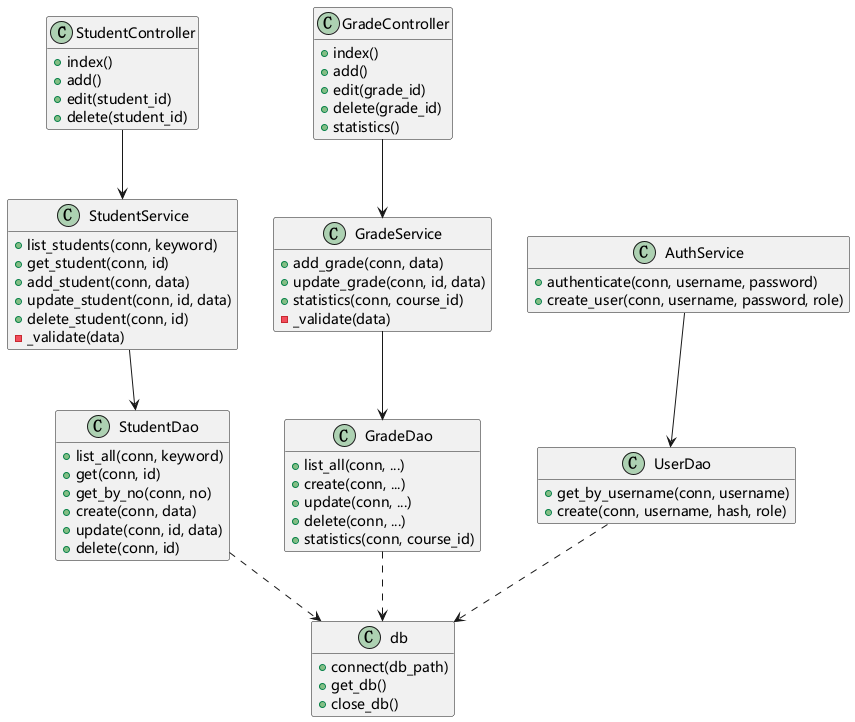

The diagram above was rendered by PlantUML. Its source (embedded in the PNG):
@startuml
skinparam defaultFontName "Microsoft YaHei"
' 学生信息管理系统 —— 详细设计类图
hide empty members

class StudentController {
  +index()
  +add()
  +edit(student_id)
  +delete(student_id)
}

class StudentService {
  +list_students(conn, keyword)
  +get_student(conn, id)
  +add_student(conn, data)
  +update_student(conn, id, data)
  +delete_student(conn, id)
  -_validate(data)
}

class StudentDao {
  +list_all(conn, keyword)
  +get(conn, id)
  +get_by_no(conn, no)
  +create(conn, data)
  +update(conn, id, data)
  +delete(conn, id)
}

class GradeController {
  +index()
  +add()
  +edit(grade_id)
  +delete(grade_id)
  +statistics()
}

class GradeService {
  +add_grade(conn, data)
  +update_grade(conn, id, data)
  +statistics(conn, course_id)
  -_validate(data)
}

class GradeDao {
  +list_all(conn, ...)
  +create(conn, ...)
  +update(conn, ...)
  +delete(conn, ...)
  +statistics(conn, course_id)
}

class AuthService {
  +authenticate(conn, username, password)
  +create_user(conn, username, password, role)
}

class UserDao {
  +get_by_username(conn, username)
  +create(conn, username, hash, role)
}

class db {
  +connect(db_path)
  +get_db()
  +close_db()
}

StudentController --> StudentService
StudentService --> StudentDao
GradeController --> GradeService
GradeService --> GradeDao
AuthService --> UserDao
StudentDao ..> db
GradeDao ..> db
UserDao ..> db
@enduml